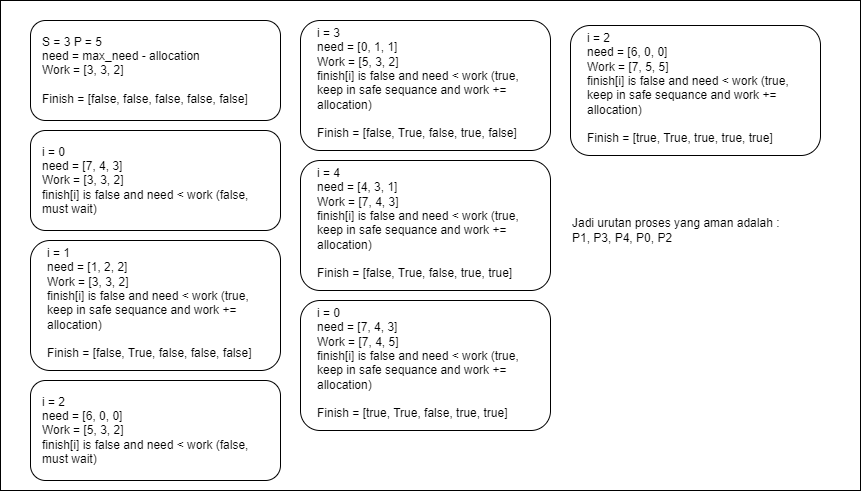

The diagram above was exported from draw.io. Its source (the exported page's mxGraphModel, read from the mxfile embedded in the PNG):
<mxGraphModel dx="1697" dy="986" grid="1" gridSize="10" guides="1" tooltips="1" connect="1" arrows="1" fold="1" page="1" pageScale="1" pageWidth="827" pageHeight="1169" math="0" shadow="0">
  <root>
    <mxCell id="0" />
    <mxCell id="1" parent="0" />
    <mxCell id="x4zLmoShBpCTkYZcnYf1-1" value="" style="rounded=0;whiteSpace=wrap;html=1;" vertex="1" parent="1">
      <mxGeometry x="-80" width="860" height="490" as="geometry" />
    </mxCell>
    <mxCell id="x4zLmoShBpCTkYZcnYf1-22" value="" style="rounded=1;whiteSpace=wrap;html=1;" vertex="1" parent="1">
      <mxGeometry x="-50" y="240" width="250" height="130" as="geometry" />
    </mxCell>
    <mxCell id="x4zLmoShBpCTkYZcnYf1-15" value="" style="rounded=1;whiteSpace=wrap;html=1;" vertex="1" parent="1">
      <mxGeometry x="-50" y="20" width="250" height="100" as="geometry" />
    </mxCell>
    <mxCell id="x4zLmoShBpCTkYZcnYf1-16" value="S = 3 P = 5&lt;div&gt;need = max_need - allocation&lt;/div&gt;&lt;div&gt;Work = [3, 3, 2]&lt;/div&gt;&lt;div&gt;&lt;br&gt;&lt;/div&gt;&lt;div&gt;Finish = [false,&amp;nbsp;&lt;span style=&quot;background-color: initial;&quot;&gt;false,&lt;/span&gt;&lt;span style=&quot;background-color: initial;&quot;&gt;&amp;nbsp;&lt;/span&gt;&lt;span style=&quot;background-color: initial;&quot;&gt;false,&lt;/span&gt;&lt;span style=&quot;background-color: initial;&quot;&gt;&amp;nbsp;&lt;/span&gt;&lt;span style=&quot;background-color: initial;&quot;&gt;false,&lt;/span&gt;&lt;span style=&quot;background-color: initial;&quot;&gt;&amp;nbsp;&lt;/span&gt;&lt;span style=&quot;background-color: initial;&quot;&gt;false&lt;/span&gt;&lt;span style=&quot;background-color: initial;&quot;&gt;]&lt;/span&gt;&lt;/div&gt;" style="text;html=1;align=left;verticalAlign=middle;whiteSpace=wrap;rounded=0;" vertex="1" parent="1">
      <mxGeometry x="-40" y="30" width="220" height="80" as="geometry" />
    </mxCell>
    <mxCell id="x4zLmoShBpCTkYZcnYf1-21" value="i = 1&lt;div&gt;need = [1, 2, 2]&lt;/div&gt;&lt;div&gt;Work = [3, 3, 2]&lt;/div&gt;&lt;div&gt;finish[i] is false and need &amp;lt; work (true, keep in safe sequance and work += allocation)&lt;/div&gt;&lt;div&gt;&lt;br&gt;&lt;/div&gt;&lt;div&gt;Finish = [false,&amp;nbsp;&lt;span style=&quot;background-color: initial;&quot;&gt;True,&lt;/span&gt;&lt;span style=&quot;background-color: initial;&quot;&gt;&amp;nbsp;&lt;/span&gt;&lt;span style=&quot;background-color: initial;&quot;&gt;false,&lt;/span&gt;&lt;span style=&quot;background-color: initial;&quot;&gt;&amp;nbsp;&lt;/span&gt;&lt;span style=&quot;background-color: initial;&quot;&gt;false,&lt;/span&gt;&lt;span style=&quot;background-color: initial;&quot;&gt;&amp;nbsp;&lt;/span&gt;&lt;span style=&quot;background-color: initial;&quot;&gt;false&lt;/span&gt;&lt;span style=&quot;background-color: initial;&quot;&gt;]&lt;/span&gt;&lt;br&gt;&lt;/div&gt;&lt;div&gt;&lt;br&gt;&lt;/div&gt;" style="text;html=1;align=left;verticalAlign=middle;whiteSpace=wrap;rounded=0;" vertex="1" parent="1">
      <mxGeometry x="-35" y="270" width="220" height="80" as="geometry" />
    </mxCell>
    <mxCell id="x4zLmoShBpCTkYZcnYf1-23" value="" style="group" vertex="1" connectable="0" parent="1">
      <mxGeometry x="-50" y="130" width="250" height="100" as="geometry" />
    </mxCell>
    <mxCell id="x4zLmoShBpCTkYZcnYf1-17" value="" style="rounded=1;whiteSpace=wrap;html=1;" vertex="1" parent="x4zLmoShBpCTkYZcnYf1-23">
      <mxGeometry width="250" height="100" as="geometry" />
    </mxCell>
    <mxCell id="x4zLmoShBpCTkYZcnYf1-18" value="i = 0&lt;div&gt;need = [7, 4, 3]&lt;/div&gt;&lt;div&gt;Work = [3, 3, 2]&lt;/div&gt;&lt;div&gt;finish[i] is false and need &amp;lt; work (false, must wait)&lt;/div&gt;" style="text;html=1;align=left;verticalAlign=middle;whiteSpace=wrap;rounded=0;" vertex="1" parent="x4zLmoShBpCTkYZcnYf1-23">
      <mxGeometry x="10" y="10" width="220" height="80" as="geometry" />
    </mxCell>
    <mxCell id="x4zLmoShBpCTkYZcnYf1-24" value="" style="group" vertex="1" connectable="0" parent="1">
      <mxGeometry x="-50" y="380" width="250" height="100" as="geometry" />
    </mxCell>
    <mxCell id="x4zLmoShBpCTkYZcnYf1-25" value="" style="rounded=1;whiteSpace=wrap;html=1;" vertex="1" parent="x4zLmoShBpCTkYZcnYf1-24">
      <mxGeometry width="250" height="100" as="geometry" />
    </mxCell>
    <mxCell id="x4zLmoShBpCTkYZcnYf1-26" value="i = 2&lt;div&gt;need = [6, 0, 0]&lt;/div&gt;&lt;div&gt;Work = [5, 3, 2]&lt;/div&gt;&lt;div&gt;finish[i] is false and need &amp;lt; work (false, must wait)&lt;/div&gt;" style="text;html=1;align=left;verticalAlign=middle;whiteSpace=wrap;rounded=0;" vertex="1" parent="x4zLmoShBpCTkYZcnYf1-24">
      <mxGeometry x="10" y="10" width="220" height="80" as="geometry" />
    </mxCell>
    <mxCell id="x4zLmoShBpCTkYZcnYf1-30" value="" style="rounded=1;whiteSpace=wrap;html=1;" vertex="1" parent="1">
      <mxGeometry x="220" y="20" width="250" height="130" as="geometry" />
    </mxCell>
    <mxCell id="x4zLmoShBpCTkYZcnYf1-31" value="i = 3&lt;div&gt;need = [0, 1, 1]&lt;/div&gt;&lt;div&gt;Work = [5, 3, 2]&lt;/div&gt;&lt;div&gt;finish[i] is false and need &amp;lt; work (true, keep in safe sequance and work += allocation)&lt;/div&gt;&lt;div&gt;&lt;br&gt;&lt;/div&gt;&lt;div&gt;Finish = [false,&amp;nbsp;&lt;span style=&quot;background-color: initial;&quot;&gt;True,&lt;/span&gt;&lt;span style=&quot;background-color: initial;&quot;&gt;&amp;nbsp;&lt;/span&gt;&lt;span style=&quot;background-color: initial;&quot;&gt;false,&lt;/span&gt;&lt;span style=&quot;background-color: initial;&quot;&gt;&amp;nbsp;&lt;/span&gt;&lt;span style=&quot;background-color: initial;&quot;&gt;true,&lt;/span&gt;&lt;span style=&quot;background-color: initial;&quot;&gt;&amp;nbsp;&lt;/span&gt;&lt;span style=&quot;background-color: initial;&quot;&gt;false&lt;/span&gt;&lt;span style=&quot;background-color: initial;&quot;&gt;]&lt;/span&gt;&lt;br&gt;&lt;/div&gt;&lt;div&gt;&lt;br&gt;&lt;/div&gt;" style="text;html=1;align=left;verticalAlign=middle;whiteSpace=wrap;rounded=0;" vertex="1" parent="1">
      <mxGeometry x="235" y="50" width="220" height="80" as="geometry" />
    </mxCell>
    <mxCell id="x4zLmoShBpCTkYZcnYf1-34" value="" style="rounded=1;whiteSpace=wrap;html=1;" vertex="1" parent="1">
      <mxGeometry x="220" y="160" width="250" height="130" as="geometry" />
    </mxCell>
    <mxCell id="x4zLmoShBpCTkYZcnYf1-35" value="i = 4&lt;div&gt;need = [4, 3, 1]&lt;/div&gt;&lt;div&gt;Work = [7, 4, 3]&lt;/div&gt;&lt;div&gt;finish[i] is false and need &amp;lt; work (true, keep in safe sequance and work += allocation)&lt;/div&gt;&lt;div&gt;&lt;br&gt;&lt;/div&gt;&lt;div&gt;Finish = [false,&amp;nbsp;&lt;span style=&quot;background-color: initial;&quot;&gt;True,&lt;/span&gt;&lt;span style=&quot;background-color: initial;&quot;&gt;&amp;nbsp;&lt;/span&gt;&lt;span style=&quot;background-color: initial;&quot;&gt;false,&lt;/span&gt;&lt;span style=&quot;background-color: initial;&quot;&gt;&amp;nbsp;&lt;/span&gt;&lt;span style=&quot;background-color: initial;&quot;&gt;true,&lt;/span&gt;&lt;span style=&quot;background-color: initial;&quot;&gt;&amp;nbsp;&lt;/span&gt;&lt;span style=&quot;background-color: initial;&quot;&gt;true&lt;/span&gt;&lt;span style=&quot;background-color: initial;&quot;&gt;]&lt;/span&gt;&lt;br&gt;&lt;/div&gt;&lt;div&gt;&lt;br&gt;&lt;/div&gt;" style="text;html=1;align=left;verticalAlign=middle;whiteSpace=wrap;rounded=0;" vertex="1" parent="1">
      <mxGeometry x="235" y="190" width="220" height="80" as="geometry" />
    </mxCell>
    <mxCell id="x4zLmoShBpCTkYZcnYf1-36" value="" style="rounded=1;whiteSpace=wrap;html=1;" vertex="1" parent="1">
      <mxGeometry x="220" y="300" width="250" height="130" as="geometry" />
    </mxCell>
    <mxCell id="x4zLmoShBpCTkYZcnYf1-37" value="i = 0&lt;div&gt;need = [7, 4, 3]&lt;/div&gt;&lt;div&gt;Work = [7, 4, 5]&lt;/div&gt;&lt;div&gt;finish[i] is false and need &amp;lt; work (true, keep in safe sequance and work += allocation)&lt;/div&gt;&lt;div&gt;&lt;br&gt;&lt;/div&gt;&lt;div&gt;Finish = [true,&amp;nbsp;&lt;span style=&quot;background-color: initial;&quot;&gt;True,&lt;/span&gt;&lt;span style=&quot;background-color: initial;&quot;&gt;&amp;nbsp;&lt;/span&gt;&lt;span style=&quot;background-color: initial;&quot;&gt;false,&lt;/span&gt;&lt;span style=&quot;background-color: initial;&quot;&gt;&amp;nbsp;&lt;/span&gt;&lt;span style=&quot;background-color: initial;&quot;&gt;true,&lt;/span&gt;&lt;span style=&quot;background-color: initial;&quot;&gt;&amp;nbsp;&lt;/span&gt;&lt;span style=&quot;background-color: initial;&quot;&gt;true&lt;/span&gt;&lt;span style=&quot;background-color: initial;&quot;&gt;]&lt;/span&gt;&lt;br&gt;&lt;/div&gt;&lt;div&gt;&lt;br&gt;&lt;/div&gt;" style="text;html=1;align=left;verticalAlign=middle;whiteSpace=wrap;rounded=0;" vertex="1" parent="1">
      <mxGeometry x="235" y="330" width="220" height="80" as="geometry" />
    </mxCell>
    <mxCell id="x4zLmoShBpCTkYZcnYf1-38" value="" style="rounded=1;whiteSpace=wrap;html=1;" vertex="1" parent="1">
      <mxGeometry x="490" y="25" width="250" height="130" as="geometry" />
    </mxCell>
    <mxCell id="x4zLmoShBpCTkYZcnYf1-39" value="i = 2&lt;div&gt;need = [6, 0, 0]&lt;/div&gt;&lt;div&gt;Work = [7, 5, 5]&lt;/div&gt;&lt;div&gt;finish[i] is false and need &amp;lt; work (true, keep in safe sequance and work += allocation)&lt;/div&gt;&lt;div&gt;&lt;br&gt;&lt;/div&gt;&lt;div&gt;Finish = [true,&amp;nbsp;&lt;span style=&quot;background-color: initial;&quot;&gt;True,&lt;/span&gt;&lt;span style=&quot;background-color: initial;&quot;&gt;&amp;nbsp;&lt;/span&gt;&lt;span style=&quot;background-color: initial;&quot;&gt;true,&lt;/span&gt;&lt;span style=&quot;background-color: initial;&quot;&gt;&amp;nbsp;&lt;/span&gt;&lt;span style=&quot;background-color: initial;&quot;&gt;true,&lt;/span&gt;&lt;span style=&quot;background-color: initial;&quot;&gt;&amp;nbsp;&lt;/span&gt;&lt;span style=&quot;background-color: initial;&quot;&gt;true&lt;/span&gt;&lt;span style=&quot;background-color: initial;&quot;&gt;]&lt;/span&gt;&lt;br&gt;&lt;/div&gt;&lt;div&gt;&lt;br&gt;&lt;/div&gt;" style="text;html=1;align=left;verticalAlign=middle;whiteSpace=wrap;rounded=0;" vertex="1" parent="1">
      <mxGeometry x="505" y="55" width="220" height="80" as="geometry" />
    </mxCell>
    <mxCell id="x4zLmoShBpCTkYZcnYf1-40" value="&lt;div&gt;Jadi urutan proses yang aman adalah :&amp;nbsp;&lt;/div&gt;&lt;div&gt;P1, P3, P4, P0, P2&lt;/div&gt;" style="text;html=1;align=left;verticalAlign=middle;whiteSpace=wrap;rounded=0;" vertex="1" parent="1">
      <mxGeometry x="490" y="190" width="220" height="80" as="geometry" />
    </mxCell>
  </root>
</mxGraphModel>